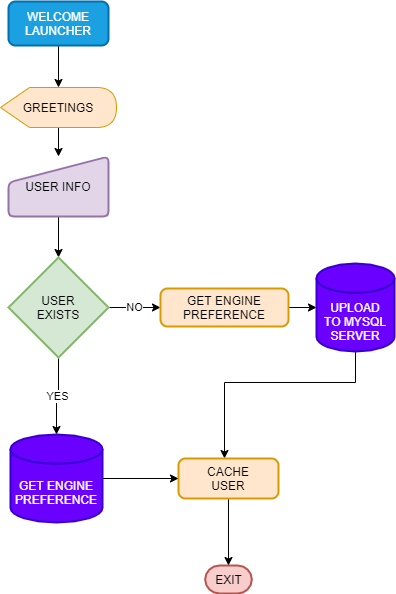

The diagram above was exported from draw.io. Its source (the exported page's mxGraphModel, read from the mxfile embedded in the PNG):
<mxGraphModel dx="1022" dy="754" grid="0" gridSize="10" guides="1" tooltips="1" connect="1" arrows="1" fold="1" page="0" pageScale="1" pageWidth="1169" pageHeight="827" math="0" shadow="0">
  <root>
    <mxCell id="0" />
    <mxCell id="1" parent="0" />
    <mxCell id="qi3Nlv0SPBBxwSZirdAg-9" style="edgeStyle=orthogonalEdgeStyle;rounded=0;orthogonalLoop=1;jettySize=auto;html=1;exitX=0.5;exitY=1;exitDx=0;exitDy=0;entryX=0.5;entryY=0;entryDx=0;entryDy=0;entryPerimeter=0;" parent="1" source="qi3Nlv0SPBBxwSZirdAg-5" target="qi3Nlv0SPBBxwSZirdAg-8" edge="1">
      <mxGeometry relative="1" as="geometry" />
    </mxCell>
    <mxCell id="qi3Nlv0SPBBxwSZirdAg-5" value="USER INFO" style="html=1;strokeWidth=2;shape=manualInput;whiteSpace=wrap;rounded=1;size=26;arcSize=11;fillColor=#e1d5e7;strokeColor=#9673a6;" parent="1" vertex="1">
      <mxGeometry x="535" y="194" width="100" height="60" as="geometry" />
    </mxCell>
    <mxCell id="qi3Nlv0SPBBxwSZirdAg-19" value="NO" style="edgeStyle=orthogonalEdgeStyle;rounded=0;orthogonalLoop=1;jettySize=auto;html=1;entryX=0;entryY=0.5;entryDx=0;entryDy=0;" parent="1" source="qi3Nlv0SPBBxwSZirdAg-8" target="qi3Nlv0SPBBxwSZirdAg-18" edge="1">
      <mxGeometry relative="1" as="geometry" />
    </mxCell>
    <mxCell id="qi3Nlv0SPBBxwSZirdAg-34" value="YES" style="edgeStyle=orthogonalEdgeStyle;rounded=0;orthogonalLoop=1;jettySize=auto;html=1;" parent="1" source="qi3Nlv0SPBBxwSZirdAg-8" target="qi3Nlv0SPBBxwSZirdAg-32" edge="1">
      <mxGeometry relative="1" as="geometry" />
    </mxCell>
    <mxCell id="qi3Nlv0SPBBxwSZirdAg-8" value="USER&lt;br&gt;EXISTS" style="strokeWidth=2;html=1;shape=mxgraph.flowchart.decision;whiteSpace=wrap;fillColor=#d5e8d4;strokeColor=#82b366;" parent="1" vertex="1">
      <mxGeometry x="535" y="295" width="100" height="100" as="geometry" />
    </mxCell>
    <mxCell id="qi3Nlv0SPBBxwSZirdAg-21" style="edgeStyle=orthogonalEdgeStyle;rounded=0;orthogonalLoop=1;jettySize=auto;html=1;entryX=0;entryY=0.5;entryDx=0;entryDy=0;entryPerimeter=0;" parent="1" source="qi3Nlv0SPBBxwSZirdAg-18" target="qi3Nlv0SPBBxwSZirdAg-20" edge="1">
      <mxGeometry relative="1" as="geometry" />
    </mxCell>
    <mxCell id="qi3Nlv0SPBBxwSZirdAg-18" value="GET ENGINE&lt;br&gt;PREFERENCE" style="rounded=1;whiteSpace=wrap;html=1;absoluteArcSize=1;arcSize=14;strokeWidth=2;fillColor=#ffe6cc;strokeColor=#d79b00;" parent="1" vertex="1">
      <mxGeometry x="687" y="326" width="128" height="38" as="geometry" />
    </mxCell>
    <mxCell id="qi3Nlv0SPBBxwSZirdAg-27" style="edgeStyle=orthogonalEdgeStyle;rounded=0;orthogonalLoop=1;jettySize=auto;html=1;" parent="1" source="qi3Nlv0SPBBxwSZirdAg-20" target="qi3Nlv0SPBBxwSZirdAg-25" edge="1">
      <mxGeometry relative="1" as="geometry">
        <Array as="points">
          <mxPoint x="882" y="420" />
          <mxPoint x="751" y="420" />
        </Array>
      </mxGeometry>
    </mxCell>
    <mxCell id="qi3Nlv0SPBBxwSZirdAg-20" value="&lt;br&gt;&lt;br&gt;UPLOAD&lt;br&gt;TO MYSQL&lt;br&gt;SERVER" style="strokeWidth=2;html=1;shape=mxgraph.flowchart.database;whiteSpace=wrap;fillColor=#6a00ff;strokeColor=#3700CC;fontColor=#ffffff;" parent="1" vertex="1">
      <mxGeometry x="843" y="301" width="78" height="88" as="geometry" />
    </mxCell>
    <mxCell id="qi3Nlv0SPBBxwSZirdAg-23" value="EXIT" style="strokeWidth=2;html=1;shape=mxgraph.flowchart.terminator;whiteSpace=wrap;fillColor=#f8cecc;strokeColor=#b85450;" parent="1" vertex="1">
      <mxGeometry x="731.66" y="603" width="46.67" height="28" as="geometry" />
    </mxCell>
    <mxCell id="qi3Nlv0SPBBxwSZirdAg-28" style="edgeStyle=orthogonalEdgeStyle;rounded=0;orthogonalLoop=1;jettySize=auto;html=1;entryX=0.5;entryY=0;entryDx=0;entryDy=0;entryPerimeter=0;" parent="1" source="qi3Nlv0SPBBxwSZirdAg-25" target="qi3Nlv0SPBBxwSZirdAg-23" edge="1">
      <mxGeometry relative="1" as="geometry" />
    </mxCell>
    <mxCell id="qi3Nlv0SPBBxwSZirdAg-25" value="CACHE&lt;br&gt;USER" style="rounded=1;whiteSpace=wrap;html=1;absoluteArcSize=1;arcSize=14;strokeWidth=2;fillColor=#ffe6cc;strokeColor=#d79b00;" parent="1" vertex="1">
      <mxGeometry x="705.0000000000001" y="496" width="100" height="40" as="geometry" />
    </mxCell>
    <mxCell id="qi3Nlv0SPBBxwSZirdAg-37" style="edgeStyle=orthogonalEdgeStyle;rounded=0;orthogonalLoop=1;jettySize=auto;html=1;" parent="1" source="qi3Nlv0SPBBxwSZirdAg-29" target="qi3Nlv0SPBBxwSZirdAg-36" edge="1">
      <mxGeometry relative="1" as="geometry" />
    </mxCell>
    <mxCell id="qi3Nlv0SPBBxwSZirdAg-29" value="WELCOME&lt;br&gt;LAUNCHER" style="rounded=1;whiteSpace=wrap;html=1;absoluteArcSize=1;arcSize=14;strokeWidth=2;fillColor=#1ba1e2;strokeColor=#006EAF;fontColor=#ffffff;" parent="1" vertex="1">
      <mxGeometry x="535" y="39" width="100" height="44" as="geometry" />
    </mxCell>
    <mxCell id="qi3Nlv0SPBBxwSZirdAg-35" style="edgeStyle=orthogonalEdgeStyle;rounded=0;orthogonalLoop=1;jettySize=auto;html=1;entryX=0;entryY=0.5;entryDx=0;entryDy=0;" parent="1" source="qi3Nlv0SPBBxwSZirdAg-32" target="qi3Nlv0SPBBxwSZirdAg-25" edge="1">
      <mxGeometry relative="1" as="geometry" />
    </mxCell>
    <mxCell id="qi3Nlv0SPBBxwSZirdAg-32" value="&lt;br&gt;&lt;br&gt;GET ENGINE&lt;br&gt;PREFERENCE" style="strokeWidth=2;html=1;shape=mxgraph.flowchart.database;whiteSpace=wrap;fillColor=#6a00ff;strokeColor=#3700CC;fontColor=#ffffff;" parent="1" vertex="1">
      <mxGeometry x="537" y="472" width="92" height="88" as="geometry" />
    </mxCell>
    <mxCell id="qi3Nlv0SPBBxwSZirdAg-38" style="edgeStyle=orthogonalEdgeStyle;rounded=0;orthogonalLoop=1;jettySize=auto;html=1;" parent="1" source="qi3Nlv0SPBBxwSZirdAg-36" target="qi3Nlv0SPBBxwSZirdAg-5" edge="1">
      <mxGeometry relative="1" as="geometry" />
    </mxCell>
    <mxCell id="qi3Nlv0SPBBxwSZirdAg-36" value="GREETINGS" style="shape=display;whiteSpace=wrap;html=1;fillColor=#ffe6cc;strokeColor=#d79b00;" parent="1" vertex="1">
      <mxGeometry x="527" y="125" width="116" height="40" as="geometry" />
    </mxCell>
  </root>
</mxGraphModel>